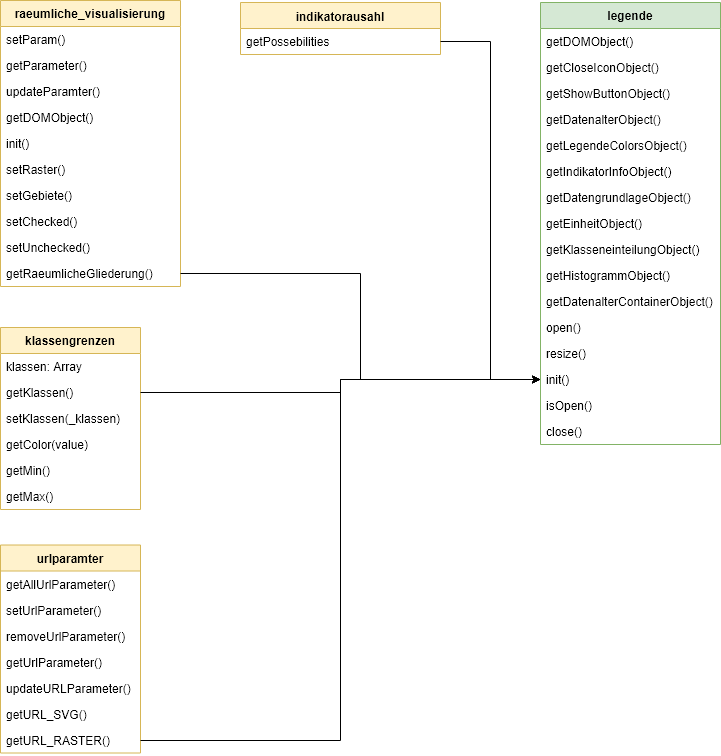

The diagram above was exported from draw.io. Its source (the exported page's mxGraphModel, read from the mxfile embedded in the PNG):
<mxGraphModel dx="1394" dy="848" grid="1" gridSize="10" guides="1" tooltips="1" connect="1" arrows="1" fold="1" page="1" pageScale="1" pageWidth="827" pageHeight="1169" background="#ffffff" math="0" shadow="0">
  <root>
    <mxCell id="0" />
    <mxCell id="1" parent="0" />
    <mxCell id="2" value="legende" style="swimlane;fontStyle=1;childLayout=stackLayout;horizontal=1;startSize=26;fillColor=#d5e8d4;horizontalStack=0;resizeParent=1;resizeParentMax=0;resizeLast=0;collapsible=1;marginBottom=0;swimlaneFillColor=#ffffff;strokeColor=#82b366;" parent="1" vertex="1">
      <mxGeometry x="580" y="42" width="180" height="442" as="geometry" />
    </mxCell>
    <mxCell id="3" value="getDOMObject()" style="text;strokeColor=none;fillColor=none;align=left;verticalAlign=top;spacingLeft=4;spacingRight=4;overflow=hidden;rotatable=0;points=[[0,0.5],[1,0.5]];portConstraint=eastwest;" parent="2" vertex="1">
      <mxGeometry y="26" width="180" height="26" as="geometry" />
    </mxCell>
    <mxCell id="4" value="getCloseIconObject()" style="text;strokeColor=none;fillColor=none;align=left;verticalAlign=top;spacingLeft=4;spacingRight=4;overflow=hidden;rotatable=0;points=[[0,0.5],[1,0.5]];portConstraint=eastwest;" parent="2" vertex="1">
      <mxGeometry y="52" width="180" height="26" as="geometry" />
    </mxCell>
    <mxCell id="5" value="getShowButtonObject()" style="text;strokeColor=none;fillColor=none;align=left;verticalAlign=top;spacingLeft=4;spacingRight=4;overflow=hidden;rotatable=0;points=[[0,0.5],[1,0.5]];portConstraint=eastwest;" parent="2" vertex="1">
      <mxGeometry y="78" width="180" height="26" as="geometry" />
    </mxCell>
    <mxCell id="6" value="getDatenalterObject()" style="text;strokeColor=none;fillColor=none;align=left;verticalAlign=top;spacingLeft=4;spacingRight=4;overflow=hidden;rotatable=0;points=[[0,0.5],[1,0.5]];portConstraint=eastwest;" parent="2" vertex="1">
      <mxGeometry y="104" width="180" height="26" as="geometry" />
    </mxCell>
    <mxCell id="7" value="getLegendeColorsObject()" style="text;strokeColor=none;fillColor=none;align=left;verticalAlign=top;spacingLeft=4;spacingRight=4;overflow=hidden;rotatable=0;points=[[0,0.5],[1,0.5]];portConstraint=eastwest;" parent="2" vertex="1">
      <mxGeometry y="130" width="180" height="26" as="geometry" />
    </mxCell>
    <mxCell id="8" value="getIndikatorInfoObject()" style="text;strokeColor=none;fillColor=none;align=left;verticalAlign=top;spacingLeft=4;spacingRight=4;overflow=hidden;rotatable=0;points=[[0,0.5],[1,0.5]];portConstraint=eastwest;" parent="2" vertex="1">
      <mxGeometry y="156" width="180" height="26" as="geometry" />
    </mxCell>
    <mxCell id="9" value="getDatengrundlageObject()" style="text;strokeColor=none;fillColor=none;align=left;verticalAlign=top;spacingLeft=4;spacingRight=4;overflow=hidden;rotatable=0;points=[[0,0.5],[1,0.5]];portConstraint=eastwest;" parent="2" vertex="1">
      <mxGeometry y="182" width="180" height="26" as="geometry" />
    </mxCell>
    <mxCell id="10" value="getEinheitObject()" style="text;strokeColor=none;fillColor=none;align=left;verticalAlign=top;spacingLeft=4;spacingRight=4;overflow=hidden;rotatable=0;points=[[0,0.5],[1,0.5]];portConstraint=eastwest;" parent="2" vertex="1">
      <mxGeometry y="208" width="180" height="26" as="geometry" />
    </mxCell>
    <mxCell id="12" value="getKlasseneinteilungObject()" style="text;strokeColor=none;fillColor=none;align=left;verticalAlign=top;spacingLeft=4;spacingRight=4;overflow=hidden;rotatable=0;points=[[0,0.5],[1,0.5]];portConstraint=eastwest;" parent="2" vertex="1">
      <mxGeometry y="234" width="180" height="26" as="geometry" />
    </mxCell>
    <mxCell id="13" value="getHistogrammObject()" style="text;strokeColor=none;fillColor=none;align=left;verticalAlign=top;spacingLeft=4;spacingRight=4;overflow=hidden;rotatable=0;points=[[0,0.5],[1,0.5]];portConstraint=eastwest;" parent="2" vertex="1">
      <mxGeometry y="260" width="180" height="26" as="geometry" />
    </mxCell>
    <mxCell id="14" value="getDatenalterContainerObject()" style="text;strokeColor=none;fillColor=none;align=left;verticalAlign=top;spacingLeft=4;spacingRight=4;overflow=hidden;rotatable=0;points=[[0,0.5],[1,0.5]];portConstraint=eastwest;" parent="2" vertex="1">
      <mxGeometry y="286" width="180" height="26" as="geometry" />
    </mxCell>
    <mxCell id="15" value="open()" style="text;strokeColor=none;fillColor=none;align=left;verticalAlign=top;spacingLeft=4;spacingRight=4;overflow=hidden;rotatable=0;points=[[0,0.5],[1,0.5]];portConstraint=eastwest;" parent="2" vertex="1">
      <mxGeometry y="312" width="180" height="26" as="geometry" />
    </mxCell>
    <mxCell id="16" value="resize()" style="text;strokeColor=none;fillColor=none;align=left;verticalAlign=top;spacingLeft=4;spacingRight=4;overflow=hidden;rotatable=0;points=[[0,0.5],[1,0.5]];portConstraint=eastwest;" parent="2" vertex="1">
      <mxGeometry y="338" width="180" height="26" as="geometry" />
    </mxCell>
    <mxCell id="17" value="init()" style="text;strokeColor=none;fillColor=none;align=left;verticalAlign=top;spacingLeft=4;spacingRight=4;overflow=hidden;rotatable=0;points=[[0,0.5],[1,0.5]];portConstraint=eastwest;" parent="2" vertex="1">
      <mxGeometry y="364" width="180" height="26" as="geometry" />
    </mxCell>
    <mxCell id="18" value="isOpen()" style="text;strokeColor=none;fillColor=none;align=left;verticalAlign=top;spacingLeft=4;spacingRight=4;overflow=hidden;rotatable=0;points=[[0,0.5],[1,0.5]];portConstraint=eastwest;" parent="2" vertex="1">
      <mxGeometry y="390" width="180" height="26" as="geometry" />
    </mxCell>
    <mxCell id="19" value="close()" style="text;strokeColor=none;fillColor=none;align=left;verticalAlign=top;spacingLeft=4;spacingRight=4;overflow=hidden;rotatable=0;points=[[0,0.5],[1,0.5]];portConstraint=eastwest;" parent="2" vertex="1">
      <mxGeometry y="416" width="180" height="26" as="geometry" />
    </mxCell>
    <mxCell id="20" value="raeumliche_visualisierung" style="swimlane;fontStyle=1;childLayout=stackLayout;horizontal=1;startSize=26;fillColor=#fff2cc;horizontalStack=0;resizeParent=1;resizeParentMax=0;resizeLast=0;collapsible=1;marginBottom=0;swimlaneFillColor=#ffffff;strokeColor=#d6b656;" parent="1" vertex="1">
      <mxGeometry x="40" y="40" width="180" height="286" as="geometry" />
    </mxCell>
    <mxCell id="21" value="setParam()" style="text;strokeColor=none;fillColor=none;align=left;verticalAlign=top;spacingLeft=4;spacingRight=4;overflow=hidden;rotatable=0;points=[[0,0.5],[1,0.5]];portConstraint=eastwest;" parent="20" vertex="1">
      <mxGeometry y="26" width="180" height="26" as="geometry" />
    </mxCell>
    <mxCell id="22" value="getParameter()" style="text;strokeColor=none;fillColor=none;align=left;verticalAlign=top;spacingLeft=4;spacingRight=4;overflow=hidden;rotatable=0;points=[[0,0.5],[1,0.5]];portConstraint=eastwest;" parent="20" vertex="1">
      <mxGeometry y="52" width="180" height="26" as="geometry" />
    </mxCell>
    <mxCell id="23" value="updateParamter()" style="text;strokeColor=none;fillColor=none;align=left;verticalAlign=top;spacingLeft=4;spacingRight=4;overflow=hidden;rotatable=0;points=[[0,0.5],[1,0.5]];portConstraint=eastwest;" parent="20" vertex="1">
      <mxGeometry y="78" width="180" height="26" as="geometry" />
    </mxCell>
    <mxCell id="24" value="getDOMObject()" style="text;strokeColor=none;fillColor=none;align=left;verticalAlign=top;spacingLeft=4;spacingRight=4;overflow=hidden;rotatable=0;points=[[0,0.5],[1,0.5]];portConstraint=eastwest;" parent="20" vertex="1">
      <mxGeometry y="104" width="180" height="26" as="geometry" />
    </mxCell>
    <mxCell id="25" value="init()" style="text;strokeColor=none;fillColor=none;align=left;verticalAlign=top;spacingLeft=4;spacingRight=4;overflow=hidden;rotatable=0;points=[[0,0.5],[1,0.5]];portConstraint=eastwest;" parent="20" vertex="1">
      <mxGeometry y="130" width="180" height="26" as="geometry" />
    </mxCell>
    <mxCell id="26" value="setRaster()" style="text;strokeColor=none;fillColor=none;align=left;verticalAlign=top;spacingLeft=4;spacingRight=4;overflow=hidden;rotatable=0;points=[[0,0.5],[1,0.5]];portConstraint=eastwest;" parent="20" vertex="1">
      <mxGeometry y="156" width="180" height="26" as="geometry" />
    </mxCell>
    <mxCell id="27" value="setGebiete()" style="text;strokeColor=none;fillColor=none;align=left;verticalAlign=top;spacingLeft=4;spacingRight=4;overflow=hidden;rotatable=0;points=[[0,0.5],[1,0.5]];portConstraint=eastwest;" parent="20" vertex="1">
      <mxGeometry y="182" width="180" height="26" as="geometry" />
    </mxCell>
    <mxCell id="28" value="setChecked()" style="text;strokeColor=none;fillColor=none;align=left;verticalAlign=top;spacingLeft=4;spacingRight=4;overflow=hidden;rotatable=0;points=[[0,0.5],[1,0.5]];portConstraint=eastwest;" parent="20" vertex="1">
      <mxGeometry y="208" width="180" height="26" as="geometry" />
    </mxCell>
    <mxCell id="29" value="setUnchecked()" style="text;strokeColor=none;fillColor=none;align=left;verticalAlign=top;spacingLeft=4;spacingRight=4;overflow=hidden;rotatable=0;points=[[0,0.5],[1,0.5]];portConstraint=eastwest;" parent="20" vertex="1">
      <mxGeometry y="234" width="180" height="26" as="geometry" />
    </mxCell>
    <mxCell id="30" value="getRaeumlicheGliederung()" style="text;strokeColor=none;fillColor=none;align=left;verticalAlign=top;spacingLeft=4;spacingRight=4;overflow=hidden;rotatable=0;points=[[0,0.5],[1,0.5]];portConstraint=eastwest;" parent="20" vertex="1">
      <mxGeometry y="260" width="180" height="26" as="geometry" />
    </mxCell>
    <mxCell id="31" style="edgeStyle=orthogonalEdgeStyle;rounded=0;html=1;jettySize=auto;orthogonalLoop=1;" parent="1" source="30" target="17" edge="1">
      <mxGeometry relative="1" as="geometry" />
    </mxCell>
    <mxCell id="32" value="klassengrenzen" style="swimlane;fontStyle=1;childLayout=stackLayout;horizontal=1;startSize=26;fillColor=#fff2cc;horizontalStack=0;resizeParent=1;resizeParentMax=0;resizeLast=0;collapsible=1;marginBottom=0;swimlaneFillColor=#ffffff;strokeColor=#d6b656;" parent="1" vertex="1">
      <mxGeometry x="40" y="367" width="140" height="182" as="geometry" />
    </mxCell>
    <mxCell id="33" value="klassen: Array" style="text;strokeColor=none;fillColor=none;align=left;verticalAlign=top;spacingLeft=4;spacingRight=4;overflow=hidden;rotatable=0;points=[[0,0.5],[1,0.5]];portConstraint=eastwest;" parent="32" vertex="1">
      <mxGeometry y="26" width="140" height="26" as="geometry" />
    </mxCell>
    <mxCell id="34" value="getKlassen()" style="text;strokeColor=none;fillColor=none;align=left;verticalAlign=top;spacingLeft=4;spacingRight=4;overflow=hidden;rotatable=0;points=[[0,0.5],[1,0.5]];portConstraint=eastwest;" parent="32" vertex="1">
      <mxGeometry y="52" width="140" height="26" as="geometry" />
    </mxCell>
    <mxCell id="35" value="setKlassen(_klassen)" style="text;strokeColor=none;fillColor=none;align=left;verticalAlign=top;spacingLeft=4;spacingRight=4;overflow=hidden;rotatable=0;points=[[0,0.5],[1,0.5]];portConstraint=eastwest;" parent="32" vertex="1">
      <mxGeometry y="78" width="140" height="26" as="geometry" />
    </mxCell>
    <mxCell id="36" value="getColor(value)" style="text;strokeColor=none;fillColor=none;align=left;verticalAlign=top;spacingLeft=4;spacingRight=4;overflow=hidden;rotatable=0;points=[[0,0.5],[1,0.5]];portConstraint=eastwest;" parent="32" vertex="1">
      <mxGeometry y="104" width="140" height="26" as="geometry" />
    </mxCell>
    <mxCell id="37" value="getMin()" style="text;strokeColor=none;fillColor=none;align=left;verticalAlign=top;spacingLeft=4;spacingRight=4;overflow=hidden;rotatable=0;points=[[0,0.5],[1,0.5]];portConstraint=eastwest;" parent="32" vertex="1">
      <mxGeometry y="130" width="140" height="26" as="geometry" />
    </mxCell>
    <mxCell id="38" value="getMax()" style="text;strokeColor=none;fillColor=none;align=left;verticalAlign=top;spacingLeft=4;spacingRight=4;overflow=hidden;rotatable=0;points=[[0,0.5],[1,0.5]];portConstraint=eastwest;" parent="32" vertex="1">
      <mxGeometry y="156" width="140" height="26" as="geometry" />
    </mxCell>
    <mxCell id="39" style="edgeStyle=orthogonalEdgeStyle;rounded=0;html=1;exitX=1;exitY=0.5;entryX=0;entryY=0.5;jettySize=auto;orthogonalLoop=1;" parent="1" source="34" target="17" edge="1">
      <mxGeometry relative="1" as="geometry" />
    </mxCell>
    <mxCell id="40" value="urlparamter" style="swimlane;fontStyle=1;childLayout=stackLayout;horizontal=1;startSize=26;fillColor=#fff2cc;horizontalStack=0;resizeParent=1;resizeParentMax=0;resizeLast=0;collapsible=1;marginBottom=0;swimlaneFillColor=#ffffff;strokeColor=#d6b656;" parent="1" vertex="1">
      <mxGeometry x="40" y="584.5" width="140" height="208" as="geometry" />
    </mxCell>
    <mxCell id="41" value="getAllUrlParameter()" style="text;strokeColor=none;fillColor=none;align=left;verticalAlign=top;spacingLeft=4;spacingRight=4;overflow=hidden;rotatable=0;points=[[0,0.5],[1,0.5]];portConstraint=eastwest;" parent="40" vertex="1">
      <mxGeometry y="26" width="140" height="26" as="geometry" />
    </mxCell>
    <mxCell id="42" value="setUrlParameter()" style="text;strokeColor=none;fillColor=none;align=left;verticalAlign=top;spacingLeft=4;spacingRight=4;overflow=hidden;rotatable=0;points=[[0,0.5],[1,0.5]];portConstraint=eastwest;" parent="40" vertex="1">
      <mxGeometry y="52" width="140" height="26" as="geometry" />
    </mxCell>
    <mxCell id="43" value="removeUrlParameter()" style="text;strokeColor=none;fillColor=none;align=left;verticalAlign=top;spacingLeft=4;spacingRight=4;overflow=hidden;rotatable=0;points=[[0,0.5],[1,0.5]];portConstraint=eastwest;" parent="40" vertex="1">
      <mxGeometry y="78" width="140" height="26" as="geometry" />
    </mxCell>
    <mxCell id="44" value="getUrlParameter()" style="text;strokeColor=none;fillColor=none;align=left;verticalAlign=top;spacingLeft=4;spacingRight=4;overflow=hidden;rotatable=0;points=[[0,0.5],[1,0.5]];portConstraint=eastwest;" parent="40" vertex="1">
      <mxGeometry y="104" width="140" height="26" as="geometry" />
    </mxCell>
    <mxCell id="45" value="updateURLParameter()" style="text;strokeColor=none;fillColor=none;align=left;verticalAlign=top;spacingLeft=4;spacingRight=4;overflow=hidden;rotatable=0;points=[[0,0.5],[1,0.5]];portConstraint=eastwest;" parent="40" vertex="1">
      <mxGeometry y="130" width="140" height="26" as="geometry" />
    </mxCell>
    <mxCell id="46" value="getURL_SVG()" style="text;strokeColor=none;fillColor=none;align=left;verticalAlign=top;spacingLeft=4;spacingRight=4;overflow=hidden;rotatable=0;points=[[0,0.5],[1,0.5]];portConstraint=eastwest;" parent="40" vertex="1">
      <mxGeometry y="156" width="140" height="26" as="geometry" />
    </mxCell>
    <mxCell id="47" value="getURL_RASTER()" style="text;strokeColor=none;fillColor=none;align=left;verticalAlign=top;spacingLeft=4;spacingRight=4;overflow=hidden;rotatable=0;points=[[0,0.5],[1,0.5]];portConstraint=eastwest;" parent="40" vertex="1">
      <mxGeometry y="182" width="140" height="26" as="geometry" />
    </mxCell>
    <mxCell id="48" style="edgeStyle=orthogonalEdgeStyle;rounded=0;html=1;entryX=0;entryY=0.5;jettySize=auto;orthogonalLoop=1;" parent="1" source="47" target="17" edge="1">
      <mxGeometry relative="1" as="geometry" />
    </mxCell>
    <mxCell id="SyIrqkrrOZnaMg-6RaUB-48" value="indikatorausahl" style="swimlane;fontStyle=1;align=center;verticalAlign=top;childLayout=stackLayout;horizontal=1;startSize=26;horizontalStack=0;resizeParent=1;resizeParentMax=0;resizeLast=0;collapsible=1;marginBottom=0;fillColor=#fff2cc;strokeColor=#d6b656;" vertex="1" parent="1">
      <mxGeometry x="280" y="42" width="200" height="52" as="geometry" />
    </mxCell>
    <mxCell id="SyIrqkrrOZnaMg-6RaUB-50" value="getPossebilities" style="text;strokeColor=none;fillColor=none;align=left;verticalAlign=top;spacingLeft=4;spacingRight=4;overflow=hidden;rotatable=0;points=[[0,0.5],[1,0.5]];portConstraint=eastwest;" vertex="1" parent="SyIrqkrrOZnaMg-6RaUB-48">
      <mxGeometry y="26" width="200" height="26" as="geometry" />
    </mxCell>
    <mxCell id="SyIrqkrrOZnaMg-6RaUB-61" style="edgeStyle=orthogonalEdgeStyle;rounded=0;orthogonalLoop=1;jettySize=auto;html=1;exitX=1;exitY=0.5;exitDx=0;exitDy=0;entryX=0;entryY=0.5;entryDx=0;entryDy=0;" edge="1" parent="1" source="SyIrqkrrOZnaMg-6RaUB-50" target="17">
      <mxGeometry relative="1" as="geometry" />
    </mxCell>
  </root>
</mxGraphModel>